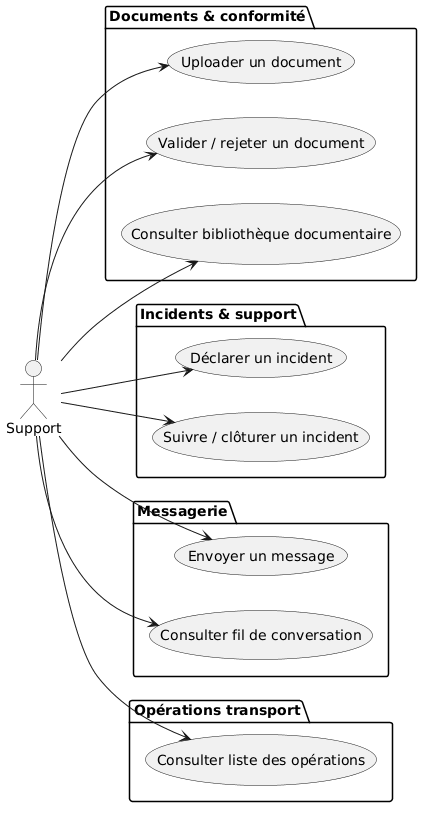

The diagram above was rendered by PlantUML. Its source (embedded in the PNG):
@startuml
left to right direction
actor Support
package "Documents & conformité" {
  usecase "Consulter bibliothèque documentaire" as UC8
  usecase "Valider / rejeter un document" as UC7
  usecase "Uploader un document" as UC6
}
package "Incidents & support" {
  usecase "Suivre / clôturer un incident" as UC10
  usecase "Déclarer un incident" as UC9
}
package "Messagerie" {
  usecase "Consulter fil de conversation" as UC12
  usecase "Envoyer un message" as UC11
}
package "Opérations transport" {
  usecase "Consulter liste des opérations" as UC3
}
Support --> UC8
Support --> UC7
Support --> UC6
Support --> UC10
Support --> UC9
Support --> UC12
Support --> UC11
Support --> UC3
@enduml